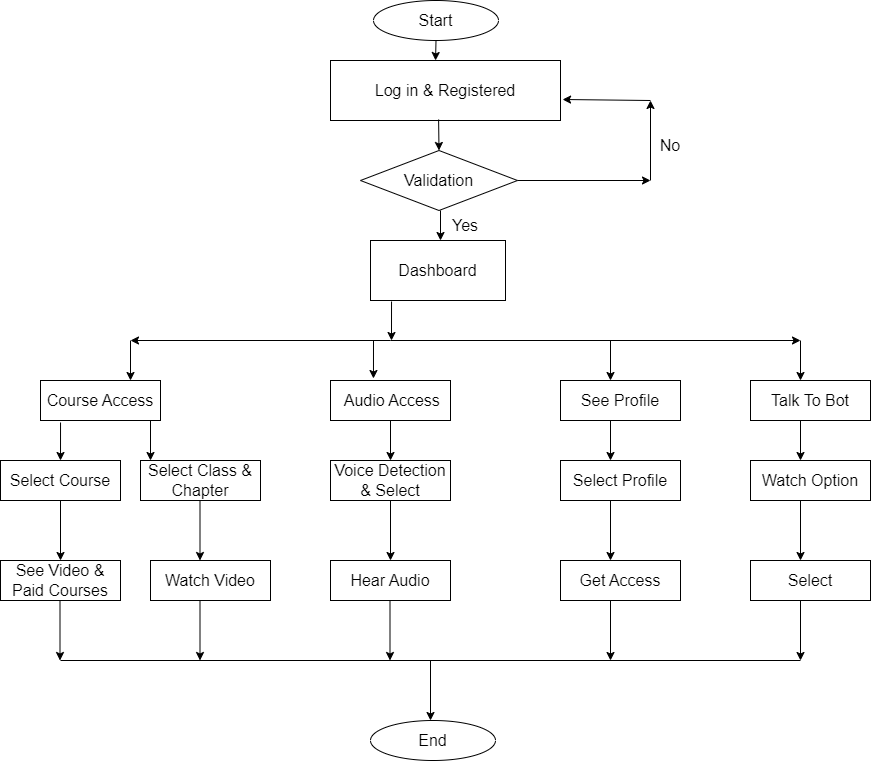

The diagram above was exported from draw.io. Its source (the exported page's mxGraphModel, read from the mxfile embedded in the PNG):
<mxGraphModel dx="1900" dy="562" grid="1" gridSize="10" guides="1" tooltips="1" connect="1" arrows="1" fold="1" page="1" pageScale="1" pageWidth="850" pageHeight="1100" math="0" shadow="0">
  <root>
    <mxCell id="0" />
    <mxCell id="1" parent="0" />
    <mxCell id="ysSrgv7ixWnojUPNQ7rV-1" value="&lt;font style=&quot;font-size: 16px;&quot;&gt;Start&lt;/font&gt;" style="ellipse;whiteSpace=wrap;html=1;" parent="1" vertex="1">
      <mxGeometry x="363" y="60" width="125" height="40" as="geometry" />
    </mxCell>
    <mxCell id="ysSrgv7ixWnojUPNQ7rV-2" value="Log in &amp;amp; Registered" style="rounded=0;whiteSpace=wrap;html=1;fontSize=16;" parent="1" vertex="1">
      <mxGeometry x="320" y="120" width="230" height="60" as="geometry" />
    </mxCell>
    <mxCell id="ysSrgv7ixWnojUPNQ7rV-3" value="Validation" style="rhombus;whiteSpace=wrap;html=1;fontSize=16;" parent="1" vertex="1">
      <mxGeometry x="350" y="210" width="157" height="60" as="geometry" />
    </mxCell>
    <mxCell id="ysSrgv7ixWnojUPNQ7rV-4" value="" style="endArrow=classic;html=1;rounded=0;fontSize=16;entryX=0.5;entryY=0;entryDx=0;entryDy=0;exitX=0.47;exitY=0.983;exitDx=0;exitDy=0;exitPerimeter=0;" parent="1" source="ysSrgv7ixWnojUPNQ7rV-2" target="ysSrgv7ixWnojUPNQ7rV-3" edge="1">
      <mxGeometry width="50" height="50" relative="1" as="geometry">
        <mxPoint x="430" y="180" as="sourcePoint" />
        <mxPoint x="450" y="230" as="targetPoint" />
      </mxGeometry>
    </mxCell>
    <mxCell id="ysSrgv7ixWnojUPNQ7rV-5" value="" style="endArrow=classic;html=1;rounded=0;fontSize=16;exitX=1;exitY=0.5;exitDx=0;exitDy=0;" parent="1" source="ysSrgv7ixWnojUPNQ7rV-3" edge="1">
      <mxGeometry width="50" height="50" relative="1" as="geometry">
        <mxPoint x="400" y="280" as="sourcePoint" />
        <mxPoint x="640" y="240" as="targetPoint" />
      </mxGeometry>
    </mxCell>
    <mxCell id="ysSrgv7ixWnojUPNQ7rV-6" value="" style="endArrow=classic;html=1;rounded=0;fontSize=16;" parent="1" edge="1">
      <mxGeometry width="50" height="50" relative="1" as="geometry">
        <mxPoint x="640" y="240" as="sourcePoint" />
        <mxPoint x="640" y="160" as="targetPoint" />
      </mxGeometry>
    </mxCell>
    <mxCell id="ysSrgv7ixWnojUPNQ7rV-7" value="" style="endArrow=classic;html=1;rounded=0;fontSize=16;entryX=1.009;entryY=0.65;entryDx=0;entryDy=0;entryPerimeter=0;" parent="1" target="ysSrgv7ixWnojUPNQ7rV-2" edge="1">
      <mxGeometry width="50" height="50" relative="1" as="geometry">
        <mxPoint x="640" y="160" as="sourcePoint" />
        <mxPoint x="650" y="110" as="targetPoint" />
      </mxGeometry>
    </mxCell>
    <mxCell id="ysSrgv7ixWnojUPNQ7rV-8" value="" style="endArrow=classic;html=1;rounded=0;fontSize=16;" parent="1" edge="1">
      <mxGeometry width="50" height="50" relative="1" as="geometry">
        <mxPoint x="430" y="270" as="sourcePoint" />
        <mxPoint x="430" y="300" as="targetPoint" />
      </mxGeometry>
    </mxCell>
    <mxCell id="ysSrgv7ixWnojUPNQ7rV-9" value="Dashboard" style="rounded=0;whiteSpace=wrap;html=1;fontSize=16;" parent="1" vertex="1">
      <mxGeometry x="360" y="300" width="135" height="60" as="geometry" />
    </mxCell>
    <mxCell id="ysSrgv7ixWnojUPNQ7rV-11" value="" style="endArrow=classic;html=1;rounded=0;fontSize=16;exitX=0.178;exitY=1.017;exitDx=0;exitDy=0;exitPerimeter=0;" parent="1" edge="1">
      <mxGeometry width="50" height="50" relative="1" as="geometry">
        <mxPoint x="381.03" y="361.02" as="sourcePoint" />
        <mxPoint x="381" y="400" as="targetPoint" />
      </mxGeometry>
    </mxCell>
    <mxCell id="ysSrgv7ixWnojUPNQ7rV-12" value="" style="endArrow=classic;html=1;rounded=0;fontSize=16;" parent="1" edge="1">
      <mxGeometry width="50" height="50" relative="1" as="geometry">
        <mxPoint x="380" y="400" as="sourcePoint" />
        <mxPoint x="120" y="400" as="targetPoint" />
      </mxGeometry>
    </mxCell>
    <mxCell id="ysSrgv7ixWnojUPNQ7rV-13" value="" style="endArrow=classic;html=1;rounded=0;fontSize=16;" parent="1" edge="1">
      <mxGeometry width="50" height="50" relative="1" as="geometry">
        <mxPoint x="120" y="400" as="sourcePoint" />
        <mxPoint x="120" y="440" as="targetPoint" />
      </mxGeometry>
    </mxCell>
    <mxCell id="ysSrgv7ixWnojUPNQ7rV-14" value="Course Access" style="rounded=0;whiteSpace=wrap;html=1;fontSize=16;" parent="1" vertex="1">
      <mxGeometry x="30" y="440" width="120" height="40" as="geometry" />
    </mxCell>
    <mxCell id="ysSrgv7ixWnojUPNQ7rV-15" value="" style="endArrow=classic;html=1;rounded=0;fontSize=16;entryX=0.5;entryY=0;entryDx=0;entryDy=0;exitX=0.167;exitY=1.05;exitDx=0;exitDy=0;exitPerimeter=0;" parent="1" source="ysSrgv7ixWnojUPNQ7rV-14" target="ysSrgv7ixWnojUPNQ7rV-16" edge="1">
      <mxGeometry width="50" height="50" relative="1" as="geometry">
        <mxPoint x="50" y="490" as="sourcePoint" />
        <mxPoint x="45" y="510" as="targetPoint" />
      </mxGeometry>
    </mxCell>
    <mxCell id="ysSrgv7ixWnojUPNQ7rV-16" value="Select Course" style="rounded=0;whiteSpace=wrap;html=1;fontSize=16;" parent="1" vertex="1">
      <mxGeometry x="-10" y="520" width="120" height="40" as="geometry" />
    </mxCell>
    <mxCell id="ysSrgv7ixWnojUPNQ7rV-17" value="Select Class &amp;amp; Chapter" style="rounded=0;whiteSpace=wrap;html=1;fontSize=16;" parent="1" vertex="1">
      <mxGeometry x="130" y="520" width="120" height="40" as="geometry" />
    </mxCell>
    <mxCell id="ysSrgv7ixWnojUPNQ7rV-19" value="" style="endArrow=classic;html=1;rounded=0;fontSize=16;" parent="1" edge="1">
      <mxGeometry width="50" height="50" relative="1" as="geometry">
        <mxPoint x="140" y="480" as="sourcePoint" />
        <mxPoint x="140" y="520" as="targetPoint" />
      </mxGeometry>
    </mxCell>
    <mxCell id="ysSrgv7ixWnojUPNQ7rV-20" value="&amp;nbsp;Audio Access" style="rounded=0;whiteSpace=wrap;html=1;fontSize=16;" parent="1" vertex="1">
      <mxGeometry x="320" y="440" width="120" height="40" as="geometry" />
    </mxCell>
    <mxCell id="ysSrgv7ixWnojUPNQ7rV-21" value="" style="endArrow=classic;html=1;rounded=0;fontSize=16;entryX=0.358;entryY=-0.05;entryDx=0;entryDy=0;entryPerimeter=0;" parent="1" target="ysSrgv7ixWnojUPNQ7rV-20" edge="1">
      <mxGeometry width="50" height="50" relative="1" as="geometry">
        <mxPoint x="363" y="400" as="sourcePoint" />
        <mxPoint x="130" y="450" as="targetPoint" />
      </mxGeometry>
    </mxCell>
    <mxCell id="ysSrgv7ixWnojUPNQ7rV-22" value="" style="endArrow=classic;html=1;rounded=0;fontSize=16;" parent="1" edge="1">
      <mxGeometry width="50" height="50" relative="1" as="geometry">
        <mxPoint x="380" y="400" as="sourcePoint" />
        <mxPoint x="790" y="400" as="targetPoint" />
      </mxGeometry>
    </mxCell>
    <mxCell id="ysSrgv7ixWnojUPNQ7rV-23" value="" style="endArrow=classic;html=1;rounded=0;fontSize=16;" parent="1" edge="1">
      <mxGeometry width="50" height="50" relative="1" as="geometry">
        <mxPoint x="600" y="400" as="sourcePoint" />
        <mxPoint x="600" y="440" as="targetPoint" />
      </mxGeometry>
    </mxCell>
    <mxCell id="ysSrgv7ixWnojUPNQ7rV-24" value="See Profile" style="rounded=0;whiteSpace=wrap;html=1;fontSize=16;" parent="1" vertex="1">
      <mxGeometry x="550" y="440" width="120" height="40" as="geometry" />
    </mxCell>
    <mxCell id="ysSrgv7ixWnojUPNQ7rV-25" value="Talk To Bot" style="rounded=0;whiteSpace=wrap;html=1;fontSize=16;" parent="1" vertex="1">
      <mxGeometry x="740" y="440" width="120" height="40" as="geometry" />
    </mxCell>
    <mxCell id="ysSrgv7ixWnojUPNQ7rV-26" value="" style="endArrow=classic;html=1;rounded=0;fontSize=16;" parent="1" edge="1">
      <mxGeometry width="50" height="50" relative="1" as="geometry">
        <mxPoint x="790" y="400" as="sourcePoint" />
        <mxPoint x="790" y="440" as="targetPoint" />
      </mxGeometry>
    </mxCell>
    <mxCell id="ysSrgv7ixWnojUPNQ7rV-27" value="See Video &amp;amp; Paid Courses" style="rounded=0;whiteSpace=wrap;html=1;fontSize=16;" parent="1" vertex="1">
      <mxGeometry x="-10" y="620" width="120" height="40" as="geometry" />
    </mxCell>
    <mxCell id="ysSrgv7ixWnojUPNQ7rV-29" value="" style="endArrow=classic;html=1;rounded=0;fontSize=16;exitX=0.5;exitY=1;exitDx=0;exitDy=0;" parent="1" source="ysSrgv7ixWnojUPNQ7rV-16" target="ysSrgv7ixWnojUPNQ7rV-27" edge="1">
      <mxGeometry width="50" height="50" relative="1" as="geometry">
        <mxPoint x="60.039999999999964" y="492" as="sourcePoint" />
        <mxPoint x="60" y="530" as="targetPoint" />
      </mxGeometry>
    </mxCell>
    <mxCell id="ysSrgv7ixWnojUPNQ7rV-30" value="Watch Video" style="rounded=0;whiteSpace=wrap;html=1;fontSize=16;" parent="1" vertex="1">
      <mxGeometry x="140" y="620" width="120" height="40" as="geometry" />
    </mxCell>
    <mxCell id="ysSrgv7ixWnojUPNQ7rV-31" value="" style="endArrow=classic;html=1;rounded=0;fontSize=16;exitX=0.5;exitY=1;exitDx=0;exitDy=0;" parent="1" edge="1">
      <mxGeometry width="50" height="50" relative="1" as="geometry">
        <mxPoint x="189.5" y="560" as="sourcePoint" />
        <mxPoint x="189.5" y="620" as="targetPoint" />
      </mxGeometry>
    </mxCell>
    <mxCell id="ysSrgv7ixWnojUPNQ7rV-32" value="Voice Detection &amp;amp; Select" style="rounded=0;whiteSpace=wrap;html=1;fontSize=16;" parent="1" vertex="1">
      <mxGeometry x="320" y="520" width="120" height="40" as="geometry" />
    </mxCell>
    <mxCell id="ysSrgv7ixWnojUPNQ7rV-33" value="" style="endArrow=classic;html=1;rounded=0;fontSize=16;exitX=0.5;exitY=1;exitDx=0;exitDy=0;" parent="1" source="ysSrgv7ixWnojUPNQ7rV-20" edge="1">
      <mxGeometry width="50" height="50" relative="1" as="geometry">
        <mxPoint x="379.5" y="560" as="sourcePoint" />
        <mxPoint x="380" y="520" as="targetPoint" />
      </mxGeometry>
    </mxCell>
    <mxCell id="ysSrgv7ixWnojUPNQ7rV-38" value="" style="endArrow=classic;html=1;rounded=0;fontSize=16;exitX=0.5;exitY=1;exitDx=0;exitDy=0;" parent="1" source="ysSrgv7ixWnojUPNQ7rV-32" edge="1">
      <mxGeometry width="50" height="50" relative="1" as="geometry">
        <mxPoint x="390" y="490" as="sourcePoint" />
        <mxPoint x="380" y="620" as="targetPoint" />
      </mxGeometry>
    </mxCell>
    <mxCell id="ysSrgv7ixWnojUPNQ7rV-39" value="Hear Audio" style="rounded=0;whiteSpace=wrap;html=1;fontSize=16;" parent="1" vertex="1">
      <mxGeometry x="320" y="620" width="120" height="40" as="geometry" />
    </mxCell>
    <mxCell id="ysSrgv7ixWnojUPNQ7rV-40" value="Select Profile" style="rounded=0;whiteSpace=wrap;html=1;fontSize=16;" parent="1" vertex="1">
      <mxGeometry x="550" y="520" width="120" height="40" as="geometry" />
    </mxCell>
    <mxCell id="ysSrgv7ixWnojUPNQ7rV-41" value="" style="endArrow=classic;html=1;rounded=0;fontSize=16;" parent="1" edge="1">
      <mxGeometry width="50" height="50" relative="1" as="geometry">
        <mxPoint x="600" y="480" as="sourcePoint" />
        <mxPoint x="600" y="520" as="targetPoint" />
      </mxGeometry>
    </mxCell>
    <mxCell id="ysSrgv7ixWnojUPNQ7rV-42" value="Get Access" style="rounded=0;whiteSpace=wrap;html=1;fontSize=16;" parent="1" vertex="1">
      <mxGeometry x="550" y="620" width="120" height="40" as="geometry" />
    </mxCell>
    <mxCell id="ysSrgv7ixWnojUPNQ7rV-43" value="" style="endArrow=classic;html=1;rounded=0;fontSize=16;exitX=0.5;exitY=1;exitDx=0;exitDy=0;" parent="1" edge="1">
      <mxGeometry width="50" height="50" relative="1" as="geometry">
        <mxPoint x="600" y="560" as="sourcePoint" />
        <mxPoint x="600" y="620" as="targetPoint" />
      </mxGeometry>
    </mxCell>
    <mxCell id="ysSrgv7ixWnojUPNQ7rV-44" value="Watch Option" style="rounded=0;whiteSpace=wrap;html=1;fontSize=16;" parent="1" vertex="1">
      <mxGeometry x="740" y="520" width="120" height="40" as="geometry" />
    </mxCell>
    <mxCell id="ysSrgv7ixWnojUPNQ7rV-45" value="" style="endArrow=classic;html=1;rounded=0;fontSize=16;" parent="1" edge="1">
      <mxGeometry width="50" height="50" relative="1" as="geometry">
        <mxPoint x="790" y="480" as="sourcePoint" />
        <mxPoint x="790" y="520" as="targetPoint" />
      </mxGeometry>
    </mxCell>
    <mxCell id="ysSrgv7ixWnojUPNQ7rV-46" value="Select" style="rounded=0;whiteSpace=wrap;html=1;fontSize=16;" parent="1" vertex="1">
      <mxGeometry x="740" y="620" width="120" height="40" as="geometry" />
    </mxCell>
    <mxCell id="ysSrgv7ixWnojUPNQ7rV-47" value="" style="endArrow=classic;html=1;rounded=0;fontSize=16;exitX=0.5;exitY=1;exitDx=0;exitDy=0;" parent="1" edge="1">
      <mxGeometry width="50" height="50" relative="1" as="geometry">
        <mxPoint x="790" y="560" as="sourcePoint" />
        <mxPoint x="790" y="620" as="targetPoint" />
      </mxGeometry>
    </mxCell>
    <mxCell id="ysSrgv7ixWnojUPNQ7rV-48" value="" style="endArrow=classic;html=1;rounded=0;fontSize=16;exitX=0.5;exitY=1;exitDx=0;exitDy=0;" parent="1" edge="1">
      <mxGeometry width="50" height="50" relative="1" as="geometry">
        <mxPoint x="49.5" y="660" as="sourcePoint" />
        <mxPoint x="49.5" y="720" as="targetPoint" />
      </mxGeometry>
    </mxCell>
    <mxCell id="ysSrgv7ixWnojUPNQ7rV-49" value="" style="endArrow=classic;html=1;rounded=0;fontSize=16;exitX=0.5;exitY=1;exitDx=0;exitDy=0;" parent="1" edge="1">
      <mxGeometry width="50" height="50" relative="1" as="geometry">
        <mxPoint x="189.5" y="660" as="sourcePoint" />
        <mxPoint x="189.5" y="720" as="targetPoint" />
      </mxGeometry>
    </mxCell>
    <mxCell id="ysSrgv7ixWnojUPNQ7rV-50" value="" style="endArrow=classic;html=1;rounded=0;fontSize=16;exitX=0.5;exitY=1;exitDx=0;exitDy=0;" parent="1" edge="1">
      <mxGeometry width="50" height="50" relative="1" as="geometry">
        <mxPoint x="379.5" y="660" as="sourcePoint" />
        <mxPoint x="379.5" y="720" as="targetPoint" />
      </mxGeometry>
    </mxCell>
    <mxCell id="ysSrgv7ixWnojUPNQ7rV-51" value="" style="endArrow=classic;html=1;rounded=0;fontSize=16;exitX=0.5;exitY=1;exitDx=0;exitDy=0;" parent="1" edge="1">
      <mxGeometry width="50" height="50" relative="1" as="geometry">
        <mxPoint x="600" y="660" as="sourcePoint" />
        <mxPoint x="600" y="720" as="targetPoint" />
      </mxGeometry>
    </mxCell>
    <mxCell id="ysSrgv7ixWnojUPNQ7rV-52" value="" style="endArrow=classic;html=1;rounded=0;fontSize=16;exitX=0.5;exitY=1;exitDx=0;exitDy=0;" parent="1" edge="1">
      <mxGeometry width="50" height="50" relative="1" as="geometry">
        <mxPoint x="790" y="660" as="sourcePoint" />
        <mxPoint x="790" y="720" as="targetPoint" />
      </mxGeometry>
    </mxCell>
    <mxCell id="ysSrgv7ixWnojUPNQ7rV-53" value="" style="endArrow=none;html=1;rounded=0;fontSize=16;" parent="1" edge="1">
      <mxGeometry width="50" height="50" relative="1" as="geometry">
        <mxPoint x="50" y="720" as="sourcePoint" />
        <mxPoint x="790" y="720" as="targetPoint" />
      </mxGeometry>
    </mxCell>
    <mxCell id="ysSrgv7ixWnojUPNQ7rV-54" value="" style="endArrow=classic;html=1;rounded=0;fontSize=16;exitX=0.5;exitY=1;exitDx=0;exitDy=0;" parent="1" edge="1">
      <mxGeometry width="50" height="50" relative="1" as="geometry">
        <mxPoint x="420" y="720" as="sourcePoint" />
        <mxPoint x="420" y="780" as="targetPoint" />
      </mxGeometry>
    </mxCell>
    <mxCell id="ysSrgv7ixWnojUPNQ7rV-55" value="&lt;span style=&quot;font-size: 16px;&quot;&gt;End&lt;/span&gt;" style="ellipse;whiteSpace=wrap;html=1;" parent="1" vertex="1">
      <mxGeometry x="360" y="780" width="125" height="40" as="geometry" />
    </mxCell>
    <mxCell id="ysSrgv7ixWnojUPNQ7rV-56" value="" style="endArrow=classic;html=1;rounded=0;fontSize=16;exitX=0.5;exitY=1;exitDx=0;exitDy=0;entryX=0.448;entryY=0;entryDx=0;entryDy=0;entryPerimeter=0;" parent="1" source="ysSrgv7ixWnojUPNQ7rV-1" edge="1">
      <mxGeometry width="50" height="50" relative="1" as="geometry">
        <mxPoint x="427.5" y="100" as="sourcePoint" />
        <mxPoint x="425.03999999999996" y="120" as="targetPoint" />
      </mxGeometry>
    </mxCell>
    <mxCell id="ysSrgv7ixWnojUPNQ7rV-59" value="No" style="text;html=1;strokeColor=none;fillColor=none;align=center;verticalAlign=middle;whiteSpace=wrap;rounded=0;fontSize=16;" parent="1" vertex="1">
      <mxGeometry x="630" y="190" width="60" height="30" as="geometry" />
    </mxCell>
    <mxCell id="ysSrgv7ixWnojUPNQ7rV-60" value="Yes" style="text;html=1;strokeColor=none;fillColor=none;align=center;verticalAlign=middle;whiteSpace=wrap;rounded=0;fontSize=16;" parent="1" vertex="1">
      <mxGeometry x="425" y="270" width="60" height="30" as="geometry" />
    </mxCell>
  </root>
</mxGraphModel>